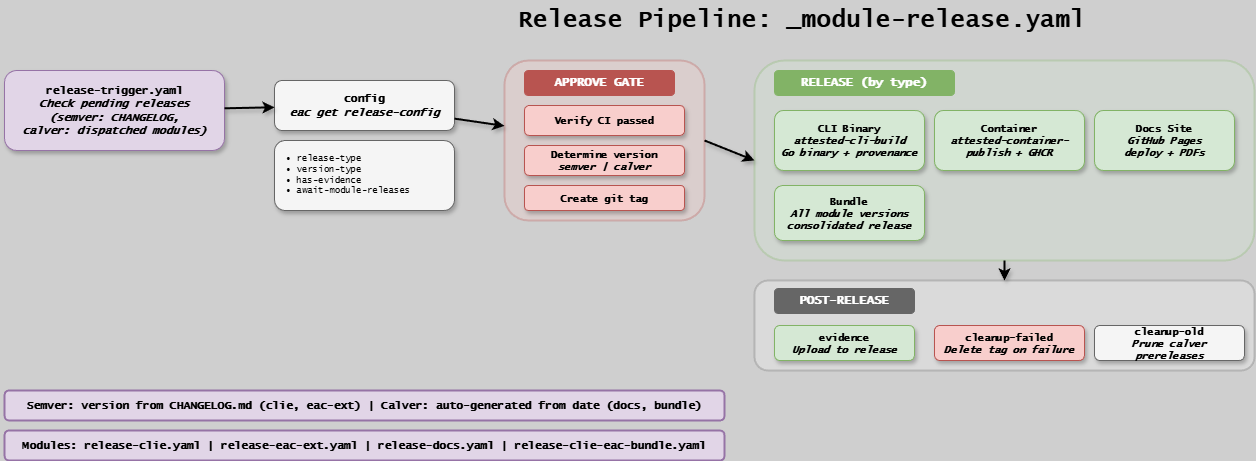

The diagram above was exported from draw.io. Its source (the exported page's mxGraphModel, read from the mxfile embedded in the PNG):
<mxGraphModel dx="1067" dy="491" grid="1" gridSize="10" guides="1" tooltips="1" connect="1" arrows="1" fold="1" page="1" pageScale="1" pageWidth="1654" pageHeight="1169" background="#CFCFCF" math="0" shadow="1">
  <root>
    <mxCell id="0" />
    <mxCell id="1" parent="0" />
    <mxCell id="rp-title" value="Release Pipeline: _module-release.yaml" style="text;html=1;strokeColor=none;fillColor=none;align=center;verticalAlign=middle;fontFamily=Lucida Console;fontStyle=1;fontSize=24;" parent="1" vertex="1">
      <mxGeometry x="427" y="20" width="800" height="40" as="geometry" />
    </mxCell>
    <mxCell id="rp-rt" value="release-trigger.yaml&lt;br&gt;&lt;i&gt;Check pending releases&lt;br&gt;(semver: CHANGELOG,&lt;br&gt;calver: dispatched modules)&lt;/i&gt;" style="rounded=1;whiteSpace=wrap;html=1;fillColor=#e1d5e7;strokeColor=#9673a6;fontFamily=Lucida Console;fontStyle=1;fontSize=11;shadow=1" parent="1" vertex="1">
      <mxGeometry x="30" y="90" width="220" height="80" as="geometry" />
    </mxCell>
    <mxCell id="rp-cfg" value="config&lt;br&gt;&lt;i&gt;eac get release-config&lt;/i&gt;" style="rounded=1;whiteSpace=wrap;html=1;fillColor=#f5f5f5;strokeColor=#666666;fontFamily=Lucida Console;fontStyle=1;fontSize=11;shadow=1" parent="1" vertex="1">
      <mxGeometry x="300" y="100" width="180" height="50" as="geometry" />
    </mxCell>
    <mxCell id="rp-cfg-out" value="&amp;bull; release-type&lt;br&gt;&amp;bull; version-type&lt;br&gt;&amp;bull; has-evidence&lt;br&gt;&amp;bull; await-module-releases" style="rounded=1;whiteSpace=wrap;html=1;fillColor=#f5f5f5;strokeColor=#666666;fontFamily=Lucida Console;fontSize=9;align=left;spacingLeft=10;shadow=1" parent="1" vertex="1">
      <mxGeometry x="300" y="160" width="180" height="70" as="geometry" />
    </mxCell>
    <mxCell id="rp-appr-bg" value="" style="rounded=1;whiteSpace=wrap;html=1;fillColor=#f8cecc;strokeColor=#b85450;strokeWidth=2;opacity=30;" parent="1" vertex="1">
      <mxGeometry x="530" y="80" width="200" height="160" as="geometry" />
    </mxCell>
    <mxCell id="rp-appr-hdr" value="APPROVE GATE" style="rounded=1;whiteSpace=wrap;html=1;fillColor=#b85450;strokeColor=#b85450;fontColor=#ffffff;fontFamily=Lucida Console;fontStyle=1;fontSize=12;" parent="1" vertex="1">
      <mxGeometry x="550" y="90" width="150" height="25" as="geometry" />
    </mxCell>
    <mxCell id="rp-verify" value="Verify CI passed" style="rounded=1;whiteSpace=wrap;html=1;fillColor=#f8cecc;strokeColor=#b85450;fontFamily=Lucida Console;fontStyle=1;fontSize=10;shadow=1" parent="1" vertex="1">
      <mxGeometry x="550" y="125" width="160" height="30" as="geometry" />
    </mxCell>
    <mxCell id="rp-ver" value="Determine version&lt;br&gt;&lt;i&gt;semver | calver&lt;/i&gt;" style="rounded=1;whiteSpace=wrap;html=1;fillColor=#f8cecc;strokeColor=#b85450;fontFamily=Lucida Console;fontStyle=1;fontSize=10;shadow=1" parent="1" vertex="1">
      <mxGeometry x="550" y="165" width="160" height="30" as="geometry" />
    </mxCell>
    <mxCell id="rp-tag" value="Create git tag" style="rounded=1;whiteSpace=wrap;html=1;fillColor=#f8cecc;strokeColor=#b85450;fontFamily=Lucida Console;fontStyle=1;fontSize=10;shadow=1" parent="1" vertex="1">
      <mxGeometry x="550" y="205" width="160" height="25" as="geometry" />
    </mxCell>
    <mxCell id="rp-rel-bg" value="" style="rounded=1;whiteSpace=wrap;html=1;fillColor=#d5e8d4;strokeColor=#82b366;strokeWidth=2;opacity=30;" parent="1" vertex="1">
      <mxGeometry x="780" y="80" width="500" height="200" as="geometry" />
    </mxCell>
    <mxCell id="rp-rel-hdr" value="RELEASE (by type)" style="rounded=1;whiteSpace=wrap;html=1;fillColor=#82b366;strokeColor=#82b366;fontColor=#ffffff;fontFamily=Lucida Console;fontStyle=1;fontSize=12;" parent="1" vertex="1">
      <mxGeometry x="800" y="90" width="180" height="25" as="geometry" />
    </mxCell>
    <mxCell id="rp-cli" value="CLI Binary&lt;br&gt;&lt;i&gt;attested-cli-build&lt;br&gt;Go binary + provenance&lt;/i&gt;" style="rounded=1;whiteSpace=wrap;html=1;fillColor=#d5e8d4;strokeColor=#82b366;fontFamily=Lucida Console;fontStyle=1;fontSize=10;shadow=1" parent="1" vertex="1">
      <mxGeometry x="800" y="130" width="150" height="60" as="geometry" />
    </mxCell>
    <mxCell id="rp-ctr" value="Container&lt;br&gt;&lt;i&gt;attested-container-&lt;br&gt;publish + GHCR&lt;/i&gt;" style="rounded=1;whiteSpace=wrap;html=1;fillColor=#d5e8d4;strokeColor=#82b366;fontFamily=Lucida Console;fontStyle=1;fontSize=10;shadow=1" parent="1" vertex="1">
      <mxGeometry x="960" y="130" width="150" height="60" as="geometry" />
    </mxCell>
    <mxCell id="rp-docs" value="Docs Site&lt;br&gt;&lt;i&gt;GitHub Pages&lt;br&gt;deploy + PDFs&lt;/i&gt;" style="rounded=1;whiteSpace=wrap;html=1;fillColor=#d5e8d4;strokeColor=#82b366;fontFamily=Lucida Console;fontStyle=1;fontSize=10;shadow=1" parent="1" vertex="1">
      <mxGeometry x="1120" y="130" width="140" height="60" as="geometry" />
    </mxCell>
    <mxCell id="rp-bundle" value="Bundle&lt;br&gt;&lt;i&gt;All module versions&lt;br&gt;consolidated release&lt;/i&gt;" style="rounded=1;whiteSpace=wrap;html=1;fillColor=#d5e8d4;strokeColor=#82b366;fontFamily=Lucida Console;fontStyle=1;fontSize=10;shadow=1" parent="1" vertex="1">
      <mxGeometry x="800" y="205" width="150" height="55" as="geometry" />
    </mxCell>
    <mxCell id="rp-post-bg" value="" style="rounded=1;whiteSpace=wrap;html=1;fillColor=#f5f5f5;strokeColor=#666666;strokeWidth=2;opacity=30;" parent="1" vertex="1">
      <mxGeometry x="780" y="300" width="500" height="90" as="geometry" />
    </mxCell>
    <mxCell id="rp-post-hdr" value="POST-RELEASE" style="rounded=1;whiteSpace=wrap;html=1;fillColor=#666666;strokeColor=#666666;fontColor=#ffffff;fontFamily=Lucida Console;fontStyle=1;fontSize=12;" parent="1" vertex="1">
      <mxGeometry x="800" y="308" width="140" height="25" as="geometry" />
    </mxCell>
    <mxCell id="rp-post-evi" value="evidence&lt;br&gt;&lt;i&gt;Upload to release&lt;/i&gt;" style="rounded=1;whiteSpace=wrap;html=1;fillColor=#d5e8d4;strokeColor=#82b366;fontFamily=Lucida Console;fontStyle=1;fontSize=10;shadow=1" parent="1" vertex="1">
      <mxGeometry x="800" y="345" width="140" height="35" as="geometry" />
    </mxCell>
    <mxCell id="rp-post-fail" value="cleanup-failed&lt;br&gt;&lt;i&gt;Delete tag on failure&lt;/i&gt;" style="rounded=1;whiteSpace=wrap;html=1;fillColor=#f8cecc;strokeColor=#b85450;fontFamily=Lucida Console;fontStyle=1;fontSize=10;shadow=1" parent="1" vertex="1">
      <mxGeometry x="960" y="345" width="150" height="35" as="geometry" />
    </mxCell>
    <mxCell id="rp-post-old" value="cleanup-old&lt;br&gt;&lt;i&gt;Prune calver prereleases&lt;/i&gt;" style="rounded=1;whiteSpace=wrap;html=1;fillColor=#f5f5f5;strokeColor=#666666;fontFamily=Lucida Console;fontStyle=1;fontSize=10;shadow=1" parent="1" vertex="1">
      <mxGeometry x="1120" y="345" width="150" height="35" as="geometry" />
    </mxCell>
    <mxCell id="rp-a1" style="endArrow=classic;html=1;rounded=0;shadow=1;strokeWidth=2;" parent="1" source="rp-rt" target="rp-cfg" edge="1">
      <mxGeometry relative="1" as="geometry" />
    </mxCell>
    <mxCell id="rp-a2" style="endArrow=classic;html=1;rounded=0;shadow=1;strokeWidth=2;" parent="1" source="rp-cfg" target="rp-appr-bg" edge="1">
      <mxGeometry relative="1" as="geometry" />
    </mxCell>
    <mxCell id="rp-a3" style="endArrow=classic;html=1;rounded=0;shadow=1;strokeWidth=2;exitX=1;exitY=0.5;exitDx=0;exitDy=0;entryX=0;entryY=0.5;entryDx=0;entryDy=0;" parent="1" source="rp-appr-bg" target="rp-rel-bg" edge="1">
      <mxGeometry relative="1" as="geometry" />
    </mxCell>
    <mxCell id="rp-a4" style="endArrow=classic;html=1;rounded=0;shadow=1;strokeWidth=2;exitX=0.5;exitY=1;exitDx=0;exitDy=0;entryX=0.5;entryY=0;entryDx=0;entryDy=0" parent="1" source="rp-rel-bg" target="rp-post-bg" edge="1">
      <mxGeometry relative="1" as="geometry" />
    </mxCell>
    <mxCell id="rp-note1" value="Semver: version from CHANGELOG.md (clie, eac-ext) | Calver: auto-generated from date (docs, bundle)" style="rounded=1;whiteSpace=wrap;html=1;fillColor=#e1d5e7;strokeColor=#9673a6;strokeWidth=2;fontFamily=Lucida Console;fontStyle=1;fontSize=11;align=center;" parent="1" vertex="1">
      <mxGeometry x="30" y="410" width="720" height="30" as="geometry" />
    </mxCell>
    <mxCell id="rp-note2" value="Modules: release-clie.yaml | release-eac-ext.yaml | release-docs.yaml | release-clie-eac-bundle.yaml" style="rounded=1;whiteSpace=wrap;html=1;fillColor=#e1d5e7;strokeColor=#9673a6;strokeWidth=2;fontFamily=Lucida Console;fontStyle=1;fontSize=11;align=center;" parent="1" vertex="1">
      <mxGeometry x="30" y="450" width="720" height="30" as="geometry" />
    </mxCell>
  </root>
</mxGraphModel>